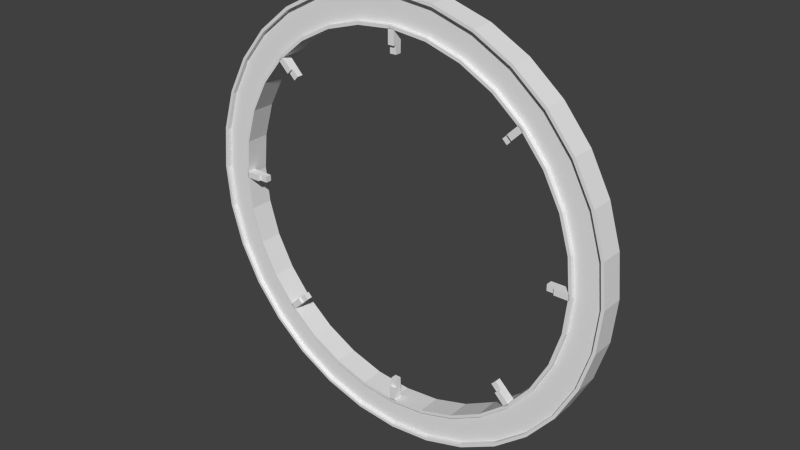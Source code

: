 # Source: Portal.blend  (saved by Blender 2.76.0; exported with 4.5.12 LTS)
import bpy
from mathutils import Matrix  # noqa: F401  (used for matrix-valued properties, if any)

bpy.ops.wm.read_factory_settings(use_empty=True)
scene = bpy.context.scene
scene.name = 'Scene'

# ---- collections
col_collection_1 = bpy.data.collections.new('Collection 1'); scene.collection.children.link(col_collection_1)

# ---- world
world_world = bpy.data.worlds.new('World'); scene.world = world_world
world_world.color = (0.05088, 0.05088, 0.05088)
world_world.use_sun_shadow = False
world_world.sun_shadow_jitter_overblur = 0.0
world_world.cycles.sampling_method = 'MANUAL'
world_world.cycles.sample_map_resolution = 256

# ---- meshes
me_circle = bpy.data.meshes.new('Circle')
me_circle.from_pydata([(0.1951, -0.9808, 0.0), (0.3827, -0.9239, 0.0), (0.5556, -0.8315, 0.0), (0.7071, -0.7071, 0.0), (0.8315, -0.5556, 0.0), (0.9239, -0.3827, 0.0), (0.9808, -0.1951, 0.0), (1.0, 9.656e-07, 0.0), (0.9808, 0.1951, 0.0), (0.9239, 0.3827, 0.0), (0.8315, 0.5556, 0.0), (0.7071, 0.7071, 0.0), (0.5556, 0.8315, 0.0), (0.3827, 0.9239, 0.0), (0.1951, 0.9808, 0.0), (0.1656, -0.8325, 0.0), (0.3248, -0.7842, 0.0), (0.4716, -0.7057, 0.0), (0.6002, -0.6002, 0.0), (0.7057, -0.4716, 0.0), (0.7842, -0.3248, 0.0), (0.8325, -0.1656, 0.0), (0.8488, 8.627e-07, 0.0), (0.8325, 0.1656, 0.0), (0.7842, 0.3248, 0.0), (0.7057, 0.4716, 0.0), (0.6002, 0.6002, 0.0), (0.4716, 0.7057, 0.0), (0.3248, 0.7842, 0.0), (0.1656, 0.8325, 0.0), (0.1951, -0.9808, 0.1078), (0.3827, -0.9239, 0.1078), (0.5556, -0.8315, 0.1078), (0.7071, -0.7071, 0.1078), (0.8315, -0.5556, 0.1078), (0.9239, -0.3827, 0.1078), (0.9808, -0.1951, 0.1078), (1.0, 9.656e-07, 0.1078), (0.9808, 0.1951, 0.1078), (0.9239, 0.3827, 0.1078), (0.8315, 0.5556, 0.1078), (0.7071, 0.7071, 0.1078), (0.5556, 0.8315, 0.1078), (0.3827, 0.9239, 0.1078), (0.1951, 0.9808, 0.1078), (0.1656, -0.8325, 0.1078), (0.3248, -0.7842, 0.1078), (0.4716, -0.7057, 0.1078), (0.6002, -0.6002, 0.1078), (0.7057, -0.4716, 0.1078), (0.7842, -0.3248, 0.1078), (0.8325, -0.1656, 0.1078), (0.8488, 8.627e-07, 0.1078), (0.8325, 0.1656, 0.1078), (0.7842, 0.3248, 0.1078), (0.7057, 0.4716, 0.1078), (0.6002, 0.6002, 0.1078), (0.4716, 0.7057, 0.1078), (0.3248, 0.7842, 0.1078), (0.1656, 0.8325, 0.1078), (0.6099, 0.6099, 0.1078), (0.4792, 0.7172, 0.1078), (0.3301, 0.7969, 0.1078), (0.1683, -0.846, 0.1078), (0.1683, 0.846, 0.1078), (0.3301, -0.7969, 0.1078), (0.4792, -0.7172, 0.1078), (0.6099, -0.6099, 0.1078), (0.7172, -0.4792, 0.1078), (0.7969, -0.3301, 0.1078), (0.846, -0.1683, 0.1078), (0.8626, 8.721e-07, 0.1078), (0.846, 0.1683, 0.1078), (0.7969, 0.3301, 0.1078), (0.7172, 0.4792, 0.1078), (0.5478, 0.8199, 0.1078), (0.3773, 0.911, 0.1078), (0.1924, -0.9671, 0.1078), (0.1924, 0.9671, 0.1078), (0.3773, -0.911, 0.1078), (0.5478, -0.8199, 0.1078), (0.6972, -0.6972, 0.1078), (0.8199, -0.5478, 0.1078), (0.911, -0.3773, 0.1078), (0.9671, -0.1924, 0.1078), (0.986, 9.561e-07, 0.1078), (0.9671, 0.1924, 0.1078), (0.911, 0.3773, 0.1078), (0.8199, 0.5478, 0.1078), (0.6972, 0.6972, 0.1078), (0.6099, 0.6099, 0.08757), (0.4792, 0.7172, 0.08757), (0.3301, 0.7969, 0.08757), (0.1683, -0.846, 0.08757), (0.1683, 0.846, 0.08757), (0.3301, -0.7969, 0.08757), (0.4792, -0.7172, 0.08757), (0.6099, -0.6099, 0.08757), (0.7172, -0.4792, 0.08757), (0.7969, -0.3301, 0.08757), (0.846, -0.1683, 0.08757), (0.8626, 8.721e-07, 0.08757), (0.846, 0.1683, 0.08757), (0.7969, 0.3301, 0.08757), (0.7172, 0.4792, 0.08757), (0.5478, 0.8199, 0.08757), (0.3773, 0.911, 0.08757), (0.1924, -0.9671, 0.08757), (0.1924, 0.9671, 0.08757), (0.3773, -0.911, 0.08757), (0.5478, -0.8199, 0.08757), (0.6972, -0.6972, 0.08757), (0.8199, -0.5478, 0.08757), (0.911, -0.3773, 0.08757), (0.9671, -0.1924, 0.08757), (0.986, 9.561e-07, 0.08757), (0.9671, 0.1924, 0.08757), (0.911, 0.3773, 0.08757), (0.8199, 0.5478, 0.08757), (0.6972, 0.6972, 0.08757), (0.01437, 0.7846, 0.1078), (0.01437, 0.8526, 0.1078), (0.0, 1.0, 0.0), (0.0, -1.0, 0.0), (-0.1951, -0.9808, 0.0), (-0.3827, -0.9239, 0.0), (-0.5556, -0.8315, 0.0), (-0.7071, -0.7071, 0.0), (-0.8315, -0.5556, 0.0), (-0.9239, -0.3827, 0.0), (-0.9808, -0.1951, 0.0), (-1.0, 9.656e-07, 0.0), (-0.9808, 0.1951, 0.0), (-0.9239, 0.3827, 0.0), (-0.8315, 0.5556, 0.0), (-0.7071, 0.7071, 0.0), (-0.5556, 0.8315, 0.0), (-0.3827, 0.9239, 0.0), (-0.1951, 0.9808, 0.0), (0.0, 0.8488, 0.0), (0.0, -0.8488, 0.0), (-0.1656, -0.8325, 0.0), (-0.3248, -0.7842, 0.0), (-0.4716, -0.7057, 0.0), (-0.6002, -0.6002, 0.0), (-0.7057, -0.4716, 0.0), (-0.7842, -0.3248, 0.0), (-0.8325, -0.1656, 0.0), (-0.8488, 8.627e-07, 0.0), (-0.8325, 0.1656, 0.0), (-0.7842, 0.3248, 0.0), (-0.7057, 0.4716, 0.0), (-0.6002, 0.6002, 0.0), (-0.4716, 0.7057, 0.0), (-0.3248, 0.7842, 0.0), (-0.1656, 0.8325, 0.0), (0.0, 1.0, 0.1078), (0.0, -1.0, 0.1078), (-0.1951, -0.9808, 0.1078), (-0.3827, -0.9239, 0.1078), (-0.5556, -0.8315, 0.1078), (-0.7071, -0.7071, 0.1078), (-0.8315, -0.5556, 0.1078), (-0.9239, -0.3827, 0.1078), (-0.9808, -0.1951, 0.1078), (-1.0, 9.656e-07, 0.1078), (-0.9808, 0.1951, 0.1078), (-0.9239, 0.3827, 0.1078), (-0.8315, 0.5556, 0.1078), (-0.7071, 0.7071, 0.1078), (-0.5556, 0.8315, 0.1078), (-0.3827, 0.9239, 0.1078), (-0.1951, 0.9808, 0.1078), (0.0, 0.8488, 0.1078), (0.0, -0.8488, 0.1078), (-0.1656, -0.8325, 0.1078), (-0.3248, -0.7842, 0.1078), (-0.4716, -0.7057, 0.1078), (-0.6002, -0.6002, 0.1078), (-0.7057, -0.4716, 0.1078), (-0.7842, -0.3248, 0.1078), (-0.8325, -0.1656, 0.1078), (-0.8488, 8.627e-07, 0.1078), (-0.8325, 0.1656, 0.1078), (-0.7842, 0.3248, 0.1078), (-0.7057, 0.4716, 0.1078), (-0.6002, 0.6002, 0.1078), (-0.4716, 0.7057, 0.1078), (-0.3248, 0.7842, 0.1078), (-0.1656, 0.8325, 0.1078), (-0.6099, 0.6099, 0.1078), (-0.4792, 0.7172, 0.1078), (0.0, -0.8626, 0.1078), (-0.3301, 0.7969, 0.1078), (-0.1683, -0.846, 0.1078), (-0.1683, 0.846, 0.1078), (-0.3301, -0.7969, 0.1078), (0.0, 0.8626, 0.1078), (-0.4792, -0.7172, 0.1078), (-0.6099, -0.6099, 0.1078), (-0.7172, -0.4792, 0.1078), (-0.7969, -0.3301, 0.1078), (-0.846, -0.1683, 0.1078), (-0.8626, 8.721e-07, 0.1078), (-0.846, 0.1683, 0.1078), (-0.7969, 0.3301, 0.1078), (-0.7172, 0.4792, 0.1078), (-0.5478, 0.8199, 0.1078), (0.0, -0.986, 0.1078), (-0.3773, 0.911, 0.1078), (-0.1924, -0.9671, 0.1078), (-0.1924, 0.9671, 0.1078), (-0.3773, -0.911, 0.1078), (0.0, 0.986, 0.1078), (-0.5478, -0.8199, 0.1078), (-0.6972, -0.6972, 0.1078), (-0.8199, -0.5478, 0.1078), (-0.911, -0.3773, 0.1078), (-0.9671, -0.1924, 0.1078), (-0.986, 9.561e-07, 0.1078), (-0.9671, 0.1924, 0.1078), (-0.911, 0.3773, 0.1078), (-0.8199, 0.5478, 0.1078), (-0.6972, 0.6972, 0.1078), (-0.6099, 0.6099, 0.08757), (-0.4792, 0.7172, 0.08757), (0.0, -0.8626, 0.08757), (-0.3301, 0.7969, 0.08757), (-0.1683, -0.846, 0.08757), (-0.1683, 0.846, 0.08757), (-0.3301, -0.7969, 0.08757), (0.0, 0.8626, 0.08757), (-0.4792, -0.7172, 0.08757), (-0.6099, -0.6099, 0.08757), (-0.7172, -0.4792, 0.08757), (-0.7969, -0.3301, 0.08757), (-0.846, -0.1683, 0.08757), (-0.8626, 8.721e-07, 0.08757), (-0.846, 0.1683, 0.08757), (-0.7969, 0.3301, 0.08757), (-0.7172, 0.4792, 0.08757), (-0.5478, 0.8199, 0.08757), (0.0, -0.986, 0.08757), (-0.3773, 0.911, 0.08757), (-0.1924, -0.9671, 0.08757), (-0.1924, 0.9671, 0.08757), (-0.3773, -0.911, 0.08757), (0.0, 0.986, 0.08757), (-0.5478, -0.8199, 0.08757), (-0.6972, -0.6972, 0.08757), (-0.8199, -0.5478, 0.08757), (-0.911, -0.3773, 0.08757), (-0.9671, -0.1924, 0.08757), (-0.986, 9.561e-07, 0.08757), (-0.9671, 0.1924, 0.08757), (-0.911, 0.3773, 0.08757), (-0.8199, 0.5478, 0.08757), (-0.6972, 0.6972, 0.08757), (-0.01437, 0.7846, 0.1078), (-0.01437, 0.8526, 0.1078), (0.0, 0.7846, 0.1078), (0.0, 0.8526, 0.1078), (0.01437, 0.7846, 0.09605), (-0.01437, 0.7846, 0.09605), (0.0, 0.7846, 0.09605), (0.01437, 0.7468, 0.09605), (-0.01437, 0.7468, 0.09605), (0.0, 0.7468, 0.09605), (0.01437, 0.7468, 0.06747), (-0.01437, 0.7468, 0.06747), (0.0, 0.7468, 0.06747), (0.01437, 0.7846, 0.06659), (-0.01437, 0.7846, 0.06659), (0.01437, 0.8526, 0.06535), (-0.01437, 0.8526, 0.06535), (0.01437, 0.8526, 0.09546), (-0.01437, 0.8526, 0.09546), (-0.5447, 0.565, 0.1078), (-0.5927, 0.613, 0.1078), (-0.565, 0.5447, 0.1078), (-0.613, 0.5927, 0.1078), (-0.5548, 0.5548, 0.1078), (-0.6029, 0.6029, 0.1078), (-0.5447, 0.565, 0.09605), (-0.565, 0.5447, 0.09605), (-0.5548, 0.5548, 0.09605), (-0.5179, 0.5383, 0.09605), (-0.5383, 0.5179, 0.09605), (-0.5281, 0.5281, 0.09605), (-0.5179, 0.5383, 0.06747), (-0.5383, 0.5179, 0.06747), (-0.5281, 0.5281, 0.06747), (-0.5447, 0.565, 0.06659), (-0.565, 0.5447, 0.06659), (-0.5927, 0.613, 0.06535), (-0.613, 0.5927, 0.06535), (-0.5927, 0.613, 0.09546), (-0.613, 0.5927, 0.09546), (-0.7846, 0.01437, 0.1078), (-0.8526, 0.01437, 0.1078), (-0.7846, -0.01438, 0.1078), (-0.8526, -0.01438, 0.1078), (-0.7846, -1.788e-07, 0.1078), (-0.8526, -1.788e-07, 0.1078), (-0.7846, 0.01437, 0.09605), (-0.7846, -0.01438, 0.09605), (-0.7846, -1.788e-07, 0.09605), (-0.7468, 0.01437, 0.09605), (-0.7468, -0.01438, 0.09605), (-0.7468, -1.788e-07, 0.09605), (-0.7468, 0.01437, 0.06747), (-0.7468, -0.01438, 0.06747), (-0.7468, -1.788e-07, 0.06747), (-0.7846, 0.01437, 0.06659), (-0.7846, -0.01438, 0.06659), (-0.8526, 0.01437, 0.06535), (-0.8526, -0.01438, 0.06535), (-0.8526, 0.01437, 0.09546), (-0.8526, -0.01438, 0.09546), (-0.565, -0.5447, 0.1078), (-0.613, -0.5927, 0.1078), (-0.5447, -0.565, 0.1078), (-0.5927, -0.613, 0.1078), (-0.5548, -0.5548, 0.1078), (-0.6029, -0.6029, 0.1078), (-0.565, -0.5447, 0.09605), (-0.5447, -0.565, 0.09605), (-0.5548, -0.5548, 0.09605), (-0.5383, -0.5179, 0.09605), (-0.5179, -0.5383, 0.09605), (-0.5281, -0.5281, 0.09605), (-0.5383, -0.5179, 0.06747), (-0.5179, -0.5383, 0.06747), (-0.5281, -0.5281, 0.06747), (-0.565, -0.5447, 0.06659), (-0.5447, -0.565, 0.06659), (-0.613, -0.5927, 0.06535), (-0.5927, -0.613, 0.06535), (-0.613, -0.5927, 0.09546), (-0.5927, -0.613, 0.09546), (-0.01437, -0.7846, 0.1078), (-0.01437, -0.8526, 0.1078), (0.01438, -0.7846, 0.1078), (0.01438, -0.8526, 0.1078), (2.98e-07, -0.7846, 0.1078), (2.98e-07, -0.8526, 0.1078), (-0.01437, -0.7846, 0.09605), (0.01438, -0.7846, 0.09605), (2.98e-07, -0.7846, 0.09605), (-0.01437, -0.7468, 0.09605), (0.01438, -0.7468, 0.09605), (2.98e-07, -0.7468, 0.09605), (-0.01437, -0.7468, 0.06747), (0.01438, -0.7468, 0.06747), (2.98e-07, -0.7468, 0.06747), (-0.01437, -0.7846, 0.06659), (0.01438, -0.7846, 0.06659), (-0.01437, -0.8526, 0.06535), (0.01438, -0.8526, 0.06535), (-0.01437, -0.8526, 0.09546), (0.01438, -0.8526, 0.09546), (0.5447, -0.565, 0.1078), (0.5927, -0.613, 0.1078), (0.565, -0.5447, 0.1078), (0.613, -0.5927, 0.1078), (0.5548, -0.5548, 0.1078), (0.6029, -0.6029, 0.1078), (0.5447, -0.565, 0.09605), (0.565, -0.5447, 0.09605), (0.5548, -0.5548, 0.09605), (0.5179, -0.5382, 0.09605), (0.5383, -0.5179, 0.09605), (0.5281, -0.5281, 0.09605), (0.5179, -0.5382, 0.06747), (0.5383, -0.5179, 0.06747), (0.5281, -0.5281, 0.06747), (0.5447, -0.565, 0.06659), (0.565, -0.5447, 0.06659), (0.5927, -0.613, 0.06535), (0.613, -0.5927, 0.06535), (0.5927, -0.613, 0.09546), (0.613, -0.5927, 0.09546), (0.7846, -0.01437, 0.1078), (0.8526, -0.01437, 0.1078), (0.7846, 0.01438, 0.1078), (0.8526, 0.01438, 0.1078), (0.7846, 5.364e-07, 0.1078), (0.8526, 4.172e-07, 0.1078), (0.7846, -0.01437, 0.09605), (0.7846, 0.01438, 0.09605), (0.7846, 5.364e-07, 0.09605), (0.7468, -0.01437, 0.09605), (0.7468, 0.01438, 0.09605), (0.7468, 5.364e-07, 0.09605), (0.7468, -0.01437, 0.06747), (0.7468, 0.01438, 0.06747), (0.7468, 5.364e-07, 0.06747), (0.7846, -0.01437, 0.06659), (0.7846, 0.01438, 0.06659), (0.8526, -0.01437, 0.06535), (0.8526, 0.01438, 0.06535), (0.8526, -0.01437, 0.09546), (0.8526, 0.01438, 0.09546), (0.565, 0.5447, 0.1078), (0.613, 0.5927, 0.1078), (0.5447, 0.565, 0.1078), (0.5927, 0.613, 0.1078), (0.5548, 0.5548, 0.1078), (0.6029, 0.6029, 0.1078), (0.565, 0.5447, 0.09605), (0.5447, 0.565, 0.09605), (0.5548, 0.5548, 0.09605), (0.5382, 0.5179, 0.09605), (0.5179, 0.5383, 0.09605), (0.5281, 0.5281, 0.09605), (0.5382, 0.5179, 0.06747), (0.5179, 0.5383, 0.06747), (0.5281, 0.5281, 0.06747), (0.565, 0.5447, 0.06659), (0.5447, 0.565, 0.06659), (0.613, 0.5927, 0.06535), (0.5927, 0.613, 0.06535), (0.613, 0.5927, 0.09546), (0.5927, 0.613, 0.09546)], [], [(12, 11, 26, 27), (13, 12, 27, 28), (0, 123, 140, 15), (14, 13, 28, 29), (1, 0, 15, 16), (122, 14, 29, 139), (2, 1, 16, 17), (3, 2, 17, 18), (4, 3, 18, 19), (5, 4, 19, 20), (6, 5, 20, 21), (7, 6, 21, 22), (8, 7, 22, 23), (9, 8, 23, 24), (10, 9, 24, 25), (11, 10, 25, 26), (61, 57, 56, 60), (62, 58, 57, 61), (63, 45, 174, 192), (64, 59, 58, 62), (65, 46, 45, 63), (197, 173, 59, 64), (66, 47, 46, 65), (67, 48, 47, 66), (68, 49, 48, 67), (69, 50, 49, 68), (70, 51, 50, 69), (71, 52, 51, 70), (72, 53, 52, 71), (73, 54, 53, 72), (74, 55, 54, 73), (60, 56, 55, 74), (1, 31, 30, 0), (2, 32, 31, 1), (3, 33, 32, 2), (4, 34, 33, 3), (5, 35, 34, 4), (140, 174, 45, 15), (6, 36, 35, 5), (15, 45, 46, 16), (7, 37, 36, 6), (16, 46, 47, 17), (8, 38, 37, 7), (17, 47, 48, 18), (9, 39, 38, 8), (18, 48, 49, 19), (10, 40, 39, 9), (19, 49, 50, 20), (11, 41, 40, 10), (20, 50, 51, 21), (12, 42, 41, 11), (21, 51, 52, 22), (13, 43, 42, 12), (22, 52, 53, 23), (14, 44, 43, 13), (23, 53, 54, 24), (122, 156, 44, 14), (24, 54, 55, 25), (25, 55, 56, 26), (26, 56, 57, 27), (27, 57, 58, 28), (28, 58, 59, 29), (29, 59, 173, 139), (0, 30, 157, 123), (82, 83, 113, 112), (74, 73, 103, 104), (61, 60, 90, 91), (81, 82, 112, 111), (60, 74, 104, 90), (62, 61, 91, 92), (80, 81, 111, 110), (63, 192, 226, 93), (79, 80, 110, 109), (64, 62, 92, 94), (78, 213, 247, 108), (65, 63, 93, 95), (77, 79, 109, 107), (197, 64, 94, 231), (76, 78, 108, 106), (66, 65, 95, 96), (208, 77, 107, 242), (67, 66, 96, 97), (75, 76, 106, 105), (42, 75, 89, 41), (43, 76, 75, 42), (30, 77, 208, 157), (44, 78, 76, 43), (31, 79, 77, 30), (156, 213, 78, 44), (32, 80, 79, 31), (33, 81, 80, 32), (34, 82, 81, 33), (35, 83, 82, 34), (36, 84, 83, 35), (37, 85, 84, 36), (38, 86, 85, 37), (39, 87, 86, 38), (40, 88, 87, 39), (41, 89, 88, 40), (119, 90, 104, 118), (118, 104, 103, 117), (117, 103, 102, 116), (116, 102, 101, 115), (115, 101, 100, 114), (114, 100, 99, 113), (113, 99, 98, 112), (112, 98, 97, 111), (111, 97, 96, 110), (110, 96, 95, 109), (247, 231, 94, 108), (109, 95, 93, 107), (108, 94, 92, 106), (107, 93, 226, 242), (106, 92, 91, 105), (105, 91, 90, 119), (73, 72, 102, 103), (83, 84, 114, 113), (72, 71, 101, 102), (84, 85, 115, 114), (71, 70, 100, 101), (85, 86, 116, 115), (70, 69, 99, 100), (86, 87, 117, 116), (69, 68, 98, 99), (87, 88, 118, 117), (89, 75, 105, 119), (68, 67, 97, 98), (88, 89, 119, 118), (120, 121, 261, 260), (136, 153, 152, 135), (137, 154, 153, 136), (124, 141, 140, 123), (138, 155, 154, 137), (125, 142, 141, 124), (122, 139, 155, 138), (126, 143, 142, 125), (127, 144, 143, 126), (128, 145, 144, 127), (129, 146, 145, 128), (130, 147, 146, 129), (131, 148, 147, 130), (132, 149, 148, 131), (133, 150, 149, 132), (134, 151, 150, 133), (135, 152, 151, 134), (191, 190, 186, 187), (193, 191, 187, 188), (194, 192, 174, 175), (195, 193, 188, 189), (196, 194, 175, 176), (197, 195, 189, 173), (198, 196, 176, 177), (199, 198, 177, 178), (200, 199, 178, 179), (201, 200, 179, 180), (202, 201, 180, 181), (203, 202, 181, 182), (204, 203, 182, 183), (205, 204, 183, 184), (206, 205, 184, 185), (190, 206, 185, 186), (125, 124, 158, 159), (126, 125, 159, 160), (127, 126, 160, 161), (128, 127, 161, 162), (129, 128, 162, 163), (140, 141, 175, 174), (130, 129, 163, 164), (141, 142, 176, 175), (131, 130, 164, 165), (142, 143, 177, 176), (132, 131, 165, 166), (143, 144, 178, 177), (133, 132, 166, 167), (144, 145, 179, 178), (134, 133, 167, 168), (145, 146, 180, 179), (135, 134, 168, 169), (146, 147, 181, 180), (136, 135, 169, 170), (147, 148, 182, 181), (137, 136, 170, 171), (148, 149, 183, 182), (138, 137, 171, 172), (149, 150, 184, 183), (122, 138, 172, 156), (150, 151, 185, 184), (151, 152, 186, 185), (152, 153, 187, 186), (153, 154, 188, 187), (154, 155, 189, 188), (155, 139, 173, 189), (124, 123, 157, 158), (216, 250, 251, 217), (206, 240, 239, 205), (191, 225, 224, 190), (215, 249, 250, 216), (190, 224, 240, 206), (193, 227, 225, 191), (214, 248, 249, 215), (194, 228, 226, 192), (212, 246, 248, 214), (195, 229, 227, 193), (211, 245, 247, 213), (196, 230, 228, 194), (210, 244, 246, 212), (197, 231, 229, 195), (209, 243, 245, 211), (198, 232, 230, 196), (208, 242, 244, 210), (199, 233, 232, 198), (207, 241, 243, 209), (170, 169, 223, 207), (171, 170, 207, 209), (158, 157, 208, 210), (172, 171, 209, 211), (159, 158, 210, 212), (156, 172, 211, 213), (160, 159, 212, 214), (161, 160, 214, 215), (162, 161, 215, 216), (163, 162, 216, 217), (164, 163, 217, 218), (165, 164, 218, 219), (166, 165, 219, 220), (167, 166, 220, 221), (168, 167, 221, 222), (169, 168, 222, 223), (257, 256, 240, 224), (256, 255, 239, 240), (255, 254, 238, 239), (254, 253, 237, 238), (253, 252, 236, 237), (252, 251, 235, 236), (251, 250, 234, 235), (250, 249, 233, 234), (249, 248, 232, 233), (248, 246, 230, 232), (247, 245, 229, 231), (246, 244, 228, 230), (245, 243, 227, 229), (244, 242, 226, 228), (243, 241, 225, 227), (241, 257, 224, 225), (205, 239, 238, 204), (217, 251, 252, 218), (204, 238, 237, 203), (218, 252, 253, 219), (203, 237, 236, 202), (219, 253, 254, 220), (202, 236, 235, 201), (220, 254, 255, 221), (201, 235, 234, 200), (221, 255, 256, 222), (223, 257, 241, 207), (200, 234, 233, 199), (222, 256, 257, 223), (258, 260, 261, 259), (260, 258, 263, 264), (120, 260, 264, 262), (264, 263, 266, 267), (262, 264, 267, 265), (267, 266, 269, 270), (265, 267, 270, 268), (121, 120, 262, 275), (259, 276, 263, 258), (271, 273, 275, 262), (272, 263, 276, 274), (262, 265, 268, 271), (263, 272, 269, 266), (277, 278, 282, 281), (279, 281, 282, 280), (281, 279, 284, 285), (277, 281, 285, 283), (285, 284, 287, 288), (283, 285, 288, 286), (288, 287, 290, 291), (286, 288, 291, 289), (278, 277, 283, 296), (280, 297, 284, 279), (292, 294, 296, 283), (293, 284, 297, 295), (283, 286, 289, 292), (284, 293, 290, 287), (298, 299, 303, 302), (300, 302, 303, 301), (302, 300, 305, 306), (298, 302, 306, 304), (306, 305, 308, 309), (304, 306, 309, 307), (309, 308, 311, 312), (307, 309, 312, 310), (299, 298, 304, 317), (301, 318, 305, 300), (313, 315, 317, 304), (314, 305, 318, 316), (304, 307, 310, 313), (305, 314, 311, 308), (319, 320, 324, 323), (321, 323, 324, 322), (323, 321, 326, 327), (319, 323, 327, 325), (327, 326, 329, 330), (325, 327, 330, 328), (330, 329, 332, 333), (328, 330, 333, 331), (320, 319, 325, 338), (322, 339, 326, 321), (334, 336, 338, 325), (335, 326, 339, 337), (325, 328, 331, 334), (326, 335, 332, 329), (340, 341, 345, 344), (342, 344, 345, 343), (344, 342, 347, 348), (340, 344, 348, 346), (348, 347, 350, 351), (346, 348, 351, 349), (351, 350, 353, 354), (349, 351, 354, 352), (341, 340, 346, 359), (343, 360, 347, 342), (355, 357, 359, 346), (356, 347, 360, 358), (346, 349, 352, 355), (347, 356, 353, 350), (361, 362, 366, 365), (363, 365, 366, 364), (365, 363, 368, 369), (361, 365, 369, 367), (369, 368, 371, 372), (367, 369, 372, 370), (372, 371, 374, 375), (370, 372, 375, 373), (362, 361, 367, 380), (364, 381, 368, 363), (376, 378, 380, 367), (377, 368, 381, 379), (367, 370, 373, 376), (368, 377, 374, 371), (382, 383, 387, 386), (384, 386, 387, 385), (386, 384, 389, 390), (382, 386, 390, 388), (390, 389, 392, 393), (388, 390, 393, 391), (393, 392, 395, 396), (391, 393, 396, 394), (383, 382, 388, 401), (385, 402, 389, 384), (397, 399, 401, 388), (398, 389, 402, 400), (388, 391, 394, 397), (389, 398, 395, 392), (403, 404, 408, 407), (405, 407, 408, 406), (407, 405, 410, 411), (403, 407, 411, 409), (411, 410, 413, 414), (409, 411, 414, 412), (414, 413, 416, 417), (412, 414, 417, 415), (404, 403, 409, 422), (406, 423, 410, 405), (418, 420, 422, 409), (419, 410, 423, 421), (409, 412, 415, 418), (410, 419, 416, 413)])
_uv = me_circle.uv_layers.new(name='UVMap')
_uv.uv.foreach_set('vector', [0.6428, 0.8374, 0.7126, 0.7959, 0.7578, 0.8574, 0.6759, 0.9077, 0.5648, 0.8648, 0.6428, 0.8374, 0.6759, 0.9077, 0.5841, 0.9423, 0.6355, 0.1016, 0.5668, 0.07832, 0.5818, 0.01629, 0.6619, 0.03978, 0.4811, 0.8761, 0.5648, 0.8648, 0.5841, 0.9423, 0.4843, 0.9593, 0.7001, 0.1367, 0.6355, 0.1016, 0.6619, 0.03978, 0.7384, 0.07915, 0.3953, 0.8683, 0.4811, 0.8761, 0.4843, 0.9593, 0.3774, 0.9562, 0.7579, 0.1838, 0.7001, 0.1367, 0.7384, 0.07915, 0.8072, 0.1335, 0.8066, 0.2413, 0.7579, 0.1838, 0.8072, 0.1335, 0.8651, 0.2007, 0.844, 0.3074, 0.8066, 0.2413, 0.8651, 0.2007, 0.9097, 0.2783, 0.8686, 0.3799, 0.844, 0.3074, 0.9097, 0.2783, 0.9391, 0.3637, 0.8788, 0.4561, 0.8686, 0.3799, 0.9391, 0.3637, 0.9516, 0.4537, 0.874, 0.5333, 0.8788, 0.4561, 0.9516, 0.4537, 0.9464, 0.5451, 0.8542, 0.6086, 0.874, 0.5333, 0.9464, 0.5451, 0.9235, 0.6344, 0.82, 0.6792, 0.8542, 0.6086, 0.9235, 0.6344, 0.8835, 0.7182, 0.7723, 0.7425, 0.82, 0.6792, 0.8835, 0.7182, 0.8277, 0.7935, 0.7126, 0.7959, 0.7723, 0.7425, 0.8277, 0.7935, 0.7578, 0.8574, 0.5982, 0.738, 0.5962, 0.7335, 0.6475, 0.7045, 0.6503, 0.7085, 0.5407, 0.7568, 0.5396, 0.752, 0.5962, 0.7335, 0.5982, 0.738, 0.5958, 0.1906, 0.5939, 0.1947, 0.5433, 0.1768, 0.5443, 0.1726, 0.4799, 0.7636, 0.4798, 0.7586, 0.5396, 0.752, 0.5407, 0.7568, 0.6439, 0.2181, 0.6413, 0.2218, 0.5939, 0.1947, 0.5958, 0.1906, 0.4182, 0.7572, 0.4192, 0.7521, 0.4798, 0.7586, 0.4799, 0.7636, 0.6867, 0.2546, 0.6835, 0.2578, 0.6413, 0.2218, 0.6439, 0.2181, 0.7227, 0.2989, 0.7189, 0.3016, 0.6835, 0.2578, 0.6867, 0.2546, 0.7508, 0.3485, 0.7465, 0.3505, 0.7189, 0.3016, 0.7227, 0.2989, 0.7689, 0.4024, 0.7644, 0.4035, 0.7465, 0.3505, 0.7508, 0.3485, 0.7762, 0.4588, 0.7715, 0.459, 0.7644, 0.4035, 0.7689, 0.4024, 0.7723, 0.5159, 0.7676, 0.5151, 0.7715, 0.459, 0.7762, 0.4588, 0.7571, 0.5714, 0.7526, 0.5697, 0.7676, 0.5151, 0.7723, 0.5159, 0.7311, 0.6234, 0.727, 0.6208, 0.7526, 0.5697, 0.7571, 0.5714, 0.6951, 0.6697, 0.6916, 0.6664, 0.727, 0.6208, 0.7311, 0.6234, 0.6503, 0.7085, 0.6475, 0.7045, 0.6916, 0.6664, 0.6951, 0.6697, 0.7001, 0.1367, 0.6776, 0.169, 0.6194, 0.137, 0.6355, 0.1016, 0.7579, 0.1838, 0.7294, 0.2117, 0.6776, 0.169, 0.7001, 0.1367, 0.8066, 0.2413, 0.7731, 0.2638, 0.7294, 0.2117, 0.7579, 0.1838, 0.844, 0.3074, 0.8067, 0.3234, 0.7731, 0.2638, 0.8066, 0.2413, 0.8686, 0.3799, 0.8287, 0.3885, 0.8067, 0.3234, 0.844, 0.3074, 0.5355, 0.2099, 0.5433, 0.1768, 0.5939, 0.1947, 0.5802, 0.225, 0.8788, 0.4561, 0.8378, 0.4568, 0.8287, 0.3885, 0.8686, 0.3799, 0.5802, 0.225, 0.5939, 0.1947, 0.6413, 0.2218, 0.6219, 0.249, 0.874, 0.5333, 0.8334, 0.526, 0.8378, 0.4568, 0.8788, 0.4561, 0.6219, 0.249, 0.6413, 0.2218, 0.6835, 0.2578, 0.6589, 0.2816, 0.8542, 0.6086, 0.8155, 0.5935, 0.8334, 0.526, 0.874, 0.5333, 0.6589, 0.2816, 0.6835, 0.2578, 0.7189, 0.3016, 0.6898, 0.3217, 0.82, 0.6792, 0.7846, 0.6567, 0.8155, 0.5935, 0.8542, 0.6086, 0.6898, 0.3217, 0.7189, 0.3016, 0.7465, 0.3505, 0.7153, 0.3644, 0.7723, 0.7425, 0.7416, 0.7132, 0.7846, 0.6567, 0.82, 0.6792, 0.7153, 0.3644, 0.7465, 0.3505, 0.7644, 0.4035, 0.7311, 0.411, 0.7126, 0.7959, 0.6879, 0.7608, 0.7416, 0.7132, 0.7723, 0.7425, 0.7311, 0.411, 0.7644, 0.4035, 0.7715, 0.459, 0.7373, 0.4598, 0.6428, 0.8374, 0.6251, 0.7975, 0.6879, 0.7608, 0.7126, 0.7959, 0.7373, 0.4598, 0.7715, 0.459, 0.7676, 0.5151, 0.7337, 0.5091, 0.5648, 0.8648, 0.5553, 0.8215, 0.6251, 0.7975, 0.6428, 0.8374, 0.7337, 0.5091, 0.7676, 0.5151, 0.7526, 0.5697, 0.7202, 0.5571, 0.4811, 0.8761, 0.4809, 0.8309, 0.5553, 0.8215, 0.5648, 0.8648, 0.7202, 0.5571, 0.7526, 0.5697, 0.727, 0.6208, 0.6975, 0.6019, 0.3953, 0.8683, 0.4043, 0.8246, 0.4809, 0.8309, 0.4811, 0.8761, 0.6975, 0.6019, 0.727, 0.6208, 0.6916, 0.6664, 0.666, 0.6417, 0.666, 0.6417, 0.6916, 0.6664, 0.6475, 0.7045, 0.627, 0.675, 0.627, 0.675, 0.6475, 0.7045, 0.5962, 0.7335, 0.5818, 0.7002, 0.5818, 0.7002, 0.5962, 0.7335, 0.5396, 0.752, 0.532, 0.7161, 0.532, 0.7161, 0.5396, 0.752, 0.4798, 0.7586, 0.4795, 0.7217, 0.4795, 0.7217, 0.4798, 0.7586, 0.4192, 0.7521, 0.4264, 0.7171, 0.6355, 0.1016, 0.6194, 0.137, 0.5576, 0.1168, 0.5668, 0.07832, 0.8023, 0.3254, 0.8239, 0.3896, 0.817, 0.3912, 0.7958, 0.3283, 0.6951, 0.6697, 0.7311, 0.6234, 0.7371, 0.6272, 0.7003, 0.6746, 0.5982, 0.738, 0.6503, 0.7085, 0.6545, 0.7144, 0.6012, 0.7447, 0.7691, 0.2666, 0.8023, 0.3254, 0.7958, 0.3283, 0.7634, 0.2707, 0.6503, 0.7085, 0.6951, 0.6697, 0.7003, 0.6746, 0.6545, 0.7144, 0.5407, 0.7568, 0.5982, 0.738, 0.6012, 0.7447, 0.5423, 0.7641, 0.7261, 0.2152, 0.7691, 0.2666, 0.7634, 0.2707, 0.7212, 0.2201, 0.5958, 0.1906, 0.5443, 0.1726, 0.5458, 0.1664, 0.5985, 0.1845, 0.6749, 0.1729, 0.7261, 0.2152, 0.7212, 0.2201, 0.6711, 0.1786, 0.4799, 0.7636, 0.5407, 0.7568, 0.5423, 0.7641, 0.4799, 0.7711, 0.4807, 0.8255, 0.4054, 0.8191, 0.4071, 0.8111, 0.4806, 0.8177, 0.6439, 0.2181, 0.5958, 0.1906, 0.5985, 0.1845, 0.6478, 0.2126, 0.6176, 0.1413, 0.6749, 0.1729, 0.6711, 0.1786, 0.6149, 0.1475, 0.4182, 0.7572, 0.4799, 0.7636, 0.4799, 0.7711, 0.4166, 0.7649, 0.5541, 0.8163, 0.4807, 0.8255, 0.4806, 0.8177, 0.5523, 0.8088, 0.6867, 0.2546, 0.6439, 0.2181, 0.6478, 0.2126, 0.6916, 0.2498, 0.5565, 0.1212, 0.6176, 0.1413, 0.6149, 0.1475, 0.555, 0.1275, 0.7227, 0.2989, 0.6867, 0.2546, 0.6916, 0.2498, 0.7284, 0.2949, 0.6229, 0.7928, 0.5541, 0.8163, 0.5523, 0.8088, 0.6198, 0.7859, 0.6251, 0.7975, 0.6229, 0.7928, 0.6849, 0.7567, 0.6879, 0.7608, 0.5553, 0.8215, 0.5541, 0.8163, 0.6229, 0.7928, 0.6251, 0.7975, 0.6194, 0.137, 0.6176, 0.1413, 0.5565, 0.1212, 0.5576, 0.1168, 0.4809, 0.8309, 0.4807, 0.8255, 0.5541, 0.8163, 0.5553, 0.8215, 0.6776, 0.169, 0.6749, 0.1729, 0.6176, 0.1413, 0.6194, 0.137, 0.4043, 0.8246, 0.4054, 0.8191, 0.4807, 0.8255, 0.4809, 0.8309, 0.7294, 0.2117, 0.7261, 0.2152, 0.6749, 0.1729, 0.6776, 0.169, 0.7731, 0.2638, 0.7691, 0.2666, 0.7261, 0.2152, 0.7294, 0.2117, 0.8067, 0.3234, 0.8023, 0.3254, 0.7691, 0.2666, 0.7731, 0.2638, 0.8287, 0.3885, 0.8239, 0.3896, 0.8023, 0.3254, 0.8067, 0.3234, 0.8378, 0.4568, 0.8329, 0.457, 0.8239, 0.3896, 0.8287, 0.3885, 0.8334, 0.526, 0.8285, 0.5252, 0.8329, 0.457, 0.8378, 0.4568, 0.8155, 0.5935, 0.8108, 0.5917, 0.8285, 0.5252, 0.8334, 0.526, 0.7846, 0.6567, 0.7803, 0.654, 0.8108, 0.5917, 0.8155, 0.5935, 0.7416, 0.7132, 0.7379, 0.7098, 0.7803, 0.654, 0.7846, 0.6567, 0.6879, 0.7608, 0.6849, 0.7567, 0.7379, 0.7098, 0.7416, 0.7132, 0.6805, 0.7507, 0.6545, 0.7144, 0.7003, 0.6746, 0.7325, 0.7048, 0.7325, 0.7048, 0.7003, 0.6746, 0.7371, 0.6272, 0.7741, 0.6502, 0.7741, 0.6502, 0.7371, 0.6272, 0.7637, 0.5739, 0.8041, 0.5892, 0.8041, 0.5892, 0.7637, 0.5739, 0.7792, 0.517, 0.8214, 0.5241, 0.8214, 0.5241, 0.7792, 0.517, 0.7832, 0.4586, 0.8257, 0.4573, 0.8257, 0.4573, 0.7832, 0.4586, 0.7757, 0.4008, 0.817, 0.3912, 0.817, 0.3912, 0.7757, 0.4008, 0.7571, 0.3456, 0.7958, 0.3283, 0.7958, 0.3283, 0.7571, 0.3456, 0.7284, 0.2949, 0.7634, 0.2707, 0.7634, 0.2707, 0.7284, 0.2949, 0.6916, 0.2498, 0.7212, 0.2201, 0.7212, 0.2201, 0.6916, 0.2498, 0.6478, 0.2126, 0.6711, 0.1786, 0.4071, 0.8111, 0.4166, 0.7649, 0.4799, 0.7711, 0.4806, 0.8177, 0.6711, 0.1786, 0.6478, 0.2126, 0.5985, 0.1845, 0.6149, 0.1475, 0.4806, 0.8177, 0.4799, 0.7711, 0.5423, 0.7641, 0.5523, 0.8088, 0.6149, 0.1475, 0.5985, 0.1845, 0.5458, 0.1664, 0.555, 0.1275, 0.5523, 0.8088, 0.5423, 0.7641, 0.6012, 0.7447, 0.6198, 0.7859, 0.6198, 0.7859, 0.6012, 0.7447, 0.6545, 0.7144, 0.6805, 0.7507, 0.7311, 0.6234, 0.7571, 0.5714, 0.7637, 0.5739, 0.7371, 0.6272, 0.8239, 0.3896, 0.8329, 0.457, 0.8257, 0.4573, 0.817, 0.3912, 0.7571, 0.5714, 0.7723, 0.5159, 0.7792, 0.517, 0.7637, 0.5739, 0.8329, 0.457, 0.8285, 0.5252, 0.8214, 0.5241, 0.8257, 0.4573, 0.7723, 0.5159, 0.7762, 0.4588, 0.7832, 0.4586, 0.7792, 0.517, 0.8285, 0.5252, 0.8108, 0.5917, 0.8041, 0.5892, 0.8214, 0.5241, 0.7762, 0.4588, 0.7689, 0.4024, 0.7757, 0.4008, 0.7832, 0.4586, 0.8108, 0.5917, 0.7803, 0.654, 0.7741, 0.6502, 0.8041, 0.5892, 0.7689, 0.4024, 0.7508, 0.3485, 0.7571, 0.3456, 0.7757, 0.4008, 0.7803, 0.654, 0.7379, 0.7098, 0.7325, 0.7048, 0.7741, 0.6502, 0.6849, 0.7567, 0.6229, 0.7928, 0.6198, 0.7859, 0.6805, 0.7507, 0.7508, 0.3485, 0.7227, 0.2989, 0.7284, 0.2949, 0.7571, 0.3456, 0.7379, 0.7098, 0.6849, 0.7567, 0.6805, 0.7507, 0.7325, 0.7048, 0.98, 0.2828, 0.9999, 0.2814, 0.9999, 0.2865, 0.9795, 0.2862, 0.1793, 0.7416, 0.1204, 0.7936, 0.06421, 0.7139, 0.1312, 0.6749, 0.2405, 0.7981, 0.1919, 0.8622, 0.1204, 0.7936, 0.1793, 0.7416, 0.4948, 0.06783, 0.4995, 0.0001314, 0.5818, 0.01629, 0.5668, 0.07832, 0.3133, 0.8417, 0.2776, 0.9173, 0.1919, 0.8622, 0.2405, 0.7981, 0.4206, 0.07001, 0.4122, 0.0001316, 0.4995, 0.0001314, 0.4948, 0.06783, 0.3953, 0.8683, 0.3774, 0.9562, 0.2776, 0.9173, 0.3133, 0.8417, 0.3467, 0.08661, 0.3241, 0.0181, 0.4122, 0.0001316, 0.4206, 0.07001, 0.2763, 0.1179, 0.24, 0.05417, 0.3241, 0.0181, 0.3467, 0.08661, 0.2127, 0.163, 0.1638, 0.1071, 0.24, 0.05417, 0.2763, 0.1179, 0.1587, 0.2204, 0.09929, 0.1749, 0.1638, 0.1071, 0.2127, 0.163, 0.1168, 0.2877, 0.04919, 0.2547, 0.09929, 0.1749, 0.1587, 0.2204, 0.08884, 0.3624, 0.01567, 0.3432, 0.04919, 0.2547, 0.1168, 0.2877, 0.07597, 0.4415, 0.0001314, 0.437, 0.01567, 0.3432, 0.08884, 0.3624, 0.07881, 0.522, 0.003187, 0.5324, 0.0001314, 0.437, 0.07597, 0.4415, 0.09738, 0.6008, 0.02477, 0.6258, 0.003187, 0.5324, 0.07881, 0.522, 0.1312, 0.6749, 0.06421, 0.7139, 0.02477, 0.6258, 0.09738, 0.6008, 0.2606, 0.6678, 0.2246, 0.6193, 0.2288, 0.6168, 0.2642, 0.6644, 0.3059, 0.7083, 0.2606, 0.6678, 0.2642, 0.6644, 0.3089, 0.7042, 0.4901, 0.1657, 0.5443, 0.1726, 0.5433, 0.1768, 0.4899, 0.1702, 0.3591, 0.7387, 0.3059, 0.7083, 0.3089, 0.7042, 0.3611, 0.7341, 0.4346, 0.1688, 0.4901, 0.1657, 0.4899, 0.1702, 0.4353, 0.1733, 0.4182, 0.7572, 0.3591, 0.7387, 0.3611, 0.7341, 0.4192, 0.7521, 0.38, 0.1824, 0.4346, 0.1688, 0.4353, 0.1733, 0.3815, 0.1868, 0.3284, 0.2066, 0.38, 0.1824, 0.3815, 0.1868, 0.3307, 0.2107, 0.2819, 0.2407, 0.3284, 0.2066, 0.3307, 0.2107, 0.285, 0.2443, 0.2425, 0.2836, 0.2819, 0.2407, 0.285, 0.2443, 0.2463, 0.2864, 0.212, 0.3336, 0.2425, 0.2836, 0.2463, 0.2864, 0.2164, 0.3357, 0.1917, 0.3889, 0.212, 0.3336, 0.2164, 0.3357, 0.1964, 0.3902, 0.1826, 0.4474, 0.1917, 0.3889, 0.1964, 0.3902, 0.1874, 0.4477, 0.185, 0.5069, 0.1826, 0.4474, 0.1874, 0.4477, 0.1899, 0.5062, 0.1992, 0.5649, 0.185, 0.5069, 0.1899, 0.5062, 0.2038, 0.5633, 0.2246, 0.6193, 0.1992, 0.5649, 0.2038, 0.5633, 0.2288, 0.6168, 0.4206, 0.07001, 0.4948, 0.06783, 0.4931, 0.1069, 0.4264, 0.1094, 0.3467, 0.08661, 0.4206, 0.07001, 0.4264, 0.1094, 0.3602, 0.1248, 0.2763, 0.1179, 0.3467, 0.08661, 0.3602, 0.1248, 0.2973, 0.1532, 0.2127, 0.163, 0.2763, 0.1179, 0.2973, 0.1532, 0.2406, 0.1939, 0.1587, 0.2204, 0.2127, 0.163, 0.2406, 0.1939, 0.1924, 0.2454, 0.5355, 0.2099, 0.4886, 0.2036, 0.4899, 0.1702, 0.5433, 0.1768, 0.1168, 0.2877, 0.1587, 0.2204, 0.1924, 0.2454, 0.1551, 0.3058, 0.4886, 0.2036, 0.4405, 0.2065, 0.4353, 0.1733, 0.4899, 0.1702, 0.08884, 0.3624, 0.1168, 0.2877, 0.1551, 0.3058, 0.1301, 0.3727, 0.4405, 0.2065, 0.3932, 0.2188, 0.3815, 0.1868, 0.4353, 0.1733, 0.07597, 0.4415, 0.08884, 0.3624, 0.1301, 0.3727, 0.1186, 0.4435, 0.3932, 0.2188, 0.3486, 0.2402, 0.3307, 0.2107, 0.3815, 0.1868, 0.07881, 0.522, 0.07597, 0.4415, 0.1186, 0.4435, 0.1212, 0.5156, 0.3486, 0.2402, 0.3084, 0.27, 0.285, 0.2443, 0.3307, 0.2107, 0.09738, 0.6008, 0.07881, 0.522, 0.1212, 0.5156, 0.138, 0.5861, 0.3084, 0.27, 0.2745, 0.3074, 0.2463, 0.2864, 0.285, 0.2443, 0.1312, 0.6749, 0.09738, 0.6008, 0.138, 0.5861, 0.1684, 0.6524, 0.2745, 0.3074, 0.2483, 0.3509, 0.2164, 0.3357, 0.2463, 0.2864, 0.1793, 0.7416, 0.1312, 0.6749, 0.1684, 0.6524, 0.2117, 0.7118, 0.2483, 0.3509, 0.2309, 0.3989, 0.1964, 0.3902, 0.2164, 0.3357, 0.2405, 0.7981, 0.1793, 0.7416, 0.2117, 0.7118, 0.2666, 0.7619, 0.2309, 0.3989, 0.2231, 0.4496, 0.1874, 0.4477, 0.1964, 0.3902, 0.3133, 0.8417, 0.2405, 0.7981, 0.2666, 0.7619, 0.3314, 0.8002, 0.2231, 0.4496, 0.2254, 0.501, 0.1899, 0.5062, 0.1874, 0.4477, 0.3953, 0.8683, 0.3133, 0.8417, 0.3314, 0.8002, 0.4043, 0.8246, 0.2254, 0.501, 0.2378, 0.5511, 0.2038, 0.5633, 0.1899, 0.5062, 0.2378, 0.5511, 0.2599, 0.598, 0.2288, 0.6168, 0.2038, 0.5633, 0.2599, 0.598, 0.2911, 0.6397, 0.2642, 0.6644, 0.2288, 0.6168, 0.2911, 0.6397, 0.3302, 0.6743, 0.3089, 0.7042, 0.2642, 0.6644, 0.3302, 0.6743, 0.376, 0.7005, 0.3611, 0.7341, 0.3089, 0.7042, 0.376, 0.7005, 0.4264, 0.7171, 0.4192, 0.7521, 0.3611, 0.7341, 0.4948, 0.06783, 0.5668, 0.07832, 0.5576, 0.1168, 0.4931, 0.1069, 0.2438, 0.1977, 0.2486, 0.2031, 0.2022, 0.2529, 0.1964, 0.2485, 0.1992, 0.5649, 0.1923, 0.5673, 0.1778, 0.5079, 0.185, 0.5069, 0.2606, 0.6678, 0.2551, 0.6727, 0.2183, 0.623, 0.2246, 0.6193, 0.2998, 0.1575, 0.3033, 0.1637, 0.2486, 0.2031, 0.2438, 0.1977, 0.2246, 0.6193, 0.2183, 0.623, 0.1923, 0.5673, 0.1992, 0.5649, 0.3059, 0.7083, 0.3015, 0.7143, 0.2551, 0.6727, 0.2606, 0.6678, 0.3617, 0.1295, 0.364, 0.1361, 0.3033, 0.1637, 0.2998, 0.1575, 0.4901, 0.1657, 0.4904, 0.159, 0.5458, 0.1664, 0.5443, 0.1726, 0.427, 0.1141, 0.4279, 0.121, 0.364, 0.1361, 0.3617, 0.1295, 0.3591, 0.7387, 0.356, 0.7456, 0.3015, 0.7143, 0.3059, 0.7083, 0.3337, 0.7953, 0.3369, 0.7882, 0.4071, 0.8111, 0.4054, 0.8191, 0.4346, 0.1688, 0.4337, 0.162, 0.4904, 0.159, 0.4901, 0.1657, 0.4929, 0.1116, 0.4925, 0.1184, 0.4279, 0.121, 0.427, 0.1141, 0.4182, 0.7572, 0.4166, 0.7649, 0.356, 0.7456, 0.3591, 0.7387, 0.2698, 0.7576, 0.2743, 0.7514, 0.3369, 0.7882, 0.3337, 0.7953, 0.38, 0.1824, 0.3777, 0.1759, 0.4337, 0.162, 0.4346, 0.1688, 0.5565, 0.1212, 0.555, 0.1275, 0.4925, 0.1184, 0.4929, 0.1116, 0.3284, 0.2066, 0.3248, 0.2006, 0.3777, 0.1759, 0.38, 0.1824, 0.2156, 0.7083, 0.2213, 0.7032, 0.2743, 0.7514, 0.2698, 0.7576, 0.2117, 0.7118, 0.1684, 0.6524, 0.1729, 0.6497, 0.2156, 0.7083, 0.2666, 0.7619, 0.2117, 0.7118, 0.2156, 0.7083, 0.2698, 0.7576, 0.4931, 0.1069, 0.5576, 0.1168, 0.5565, 0.1212, 0.4929, 0.1116, 0.3314, 0.8002, 0.2666, 0.7619, 0.2698, 0.7576, 0.3337, 0.7953, 0.4264, 0.1094, 0.4931, 0.1069, 0.4929, 0.1116, 0.427, 0.1141, 0.4043, 0.8246, 0.3314, 0.8002, 0.3337, 0.7953, 0.4054, 0.8191, 0.3602, 0.1248, 0.4264, 0.1094, 0.427, 0.1141, 0.3617, 0.1295, 0.2973, 0.1532, 0.3602, 0.1248, 0.3617, 0.1295, 0.2998, 0.1575, 0.2406, 0.1939, 0.2973, 0.1532, 0.2998, 0.1575, 0.2438, 0.1977, 0.1924, 0.2454, 0.2406, 0.1939, 0.2438, 0.1977, 0.1964, 0.2485, 0.1551, 0.3058, 0.1924, 0.2454, 0.1964, 0.2485, 0.1596, 0.308, 0.1301, 0.3727, 0.1551, 0.3058, 0.1596, 0.308, 0.135, 0.374, 0.1186, 0.4435, 0.1301, 0.3727, 0.135, 0.374, 0.1237, 0.4439, 0.1212, 0.5156, 0.1186, 0.4435, 0.1237, 0.4439, 0.1263, 0.5149, 0.138, 0.5861, 0.1212, 0.5156, 0.1263, 0.5149, 0.1429, 0.5844, 0.1684, 0.6524, 0.138, 0.5861, 0.1429, 0.5844, 0.1729, 0.6497, 0.1794, 0.6459, 0.15, 0.582, 0.1923, 0.5673, 0.2183, 0.623, 0.15, 0.582, 0.1337, 0.5139, 0.1778, 0.5079, 0.1923, 0.5673, 0.1337, 0.5139, 0.1311, 0.4443, 0.1754, 0.447, 0.1778, 0.5079, 0.1311, 0.4443, 0.1421, 0.3759, 0.1848, 0.3871, 0.1754, 0.447, 0.1421, 0.3759, 0.1662, 0.3112, 0.2056, 0.3305, 0.1848, 0.3871, 0.1662, 0.3112, 0.2022, 0.2529, 0.2369, 0.2793, 0.2056, 0.3305, 0.2022, 0.2529, 0.2486, 0.2031, 0.2772, 0.2354, 0.2369, 0.2793, 0.2486, 0.2031, 0.3033, 0.1637, 0.3248, 0.2006, 0.2772, 0.2354, 0.3033, 0.1637, 0.364, 0.1361, 0.3777, 0.1759, 0.3248, 0.2006, 0.364, 0.1361, 0.4279, 0.121, 0.4337, 0.162, 0.3777, 0.1759, 0.4071, 0.8111, 0.3369, 0.7882, 0.356, 0.7456, 0.4166, 0.7649, 0.4279, 0.121, 0.4925, 0.1184, 0.4904, 0.159, 0.4337, 0.162, 0.3369, 0.7882, 0.2743, 0.7514, 0.3015, 0.7143, 0.356, 0.7456, 0.4925, 0.1184, 0.555, 0.1275, 0.5458, 0.1664, 0.4904, 0.159, 0.2743, 0.7514, 0.2213, 0.7032, 0.2551, 0.6727, 0.3015, 0.7143, 0.2213, 0.7032, 0.1794, 0.6459, 0.2183, 0.623, 0.2551, 0.6727, 0.185, 0.5069, 0.1778, 0.5079, 0.1754, 0.447, 0.1826, 0.4474, 0.1964, 0.2485, 0.2022, 0.2529, 0.1662, 0.3112, 0.1596, 0.308, 0.1826, 0.4474, 0.1754, 0.447, 0.1848, 0.3871, 0.1917, 0.3889, 0.1596, 0.308, 0.1662, 0.3112, 0.1421, 0.3759, 0.135, 0.374, 0.1917, 0.3889, 0.1848, 0.3871, 0.2056, 0.3305, 0.212, 0.3336, 0.135, 0.374, 0.1421, 0.3759, 0.1311, 0.4443, 0.1237, 0.4439, 0.212, 0.3336, 0.2056, 0.3305, 0.2369, 0.2793, 0.2425, 0.2836, 0.1237, 0.4439, 0.1311, 0.4443, 0.1337, 0.5139, 0.1263, 0.5149, 0.2425, 0.2836, 0.2369, 0.2793, 0.2772, 0.2354, 0.2819, 0.2407, 0.1263, 0.5149, 0.1337, 0.5139, 0.15, 0.582, 0.1429, 0.5844, 0.1729, 0.6497, 0.1794, 0.6459, 0.2213, 0.7032, 0.2156, 0.7083, 0.2819, 0.2407, 0.2772, 0.2354, 0.3248, 0.2006, 0.3284, 0.2066, 0.1429, 0.5844, 0.15, 0.582, 0.1794, 0.6459, 0.1729, 0.6497, 0.9797, 0.2895, 0.9795, 0.2862, 0.9999, 0.2865, 0.9997, 0.2915, 0.9795, 0.2862, 0.9797, 0.2895, 0.9765, 0.2924, 0.9754, 0.2862, 0.98, 0.2828, 0.9795, 0.2862, 0.9754, 0.2862, 0.9757, 0.2795, 0.9754, 0.2862, 0.9765, 0.2924, 0.9636, 0.2893, 0.9637, 0.2861, 0.9757, 0.2795, 0.9754, 0.2862, 0.9637, 0.2861, 0.9642, 0.2827, 0.9637, 0.2861, 0.9636, 0.2893, 0.9544, 0.2944, 0.9518, 0.286, 0.9642, 0.2827, 0.9637, 0.2861, 0.9518, 0.286, 0.9531, 0.2776, 0.9999, 0.2814, 0.98, 0.2828, 0.9757, 0.2795, 0.9996, 0.2776, 0.9997, 0.2915, 0.9993, 0.2951, 0.9765, 0.2924, 0.9797, 0.2895, 0.9706, 0.2677, 0.9987, 0.2651, 0.9996, 0.2776, 0.9757, 0.2795, 0.9714, 0.3037, 0.9765, 0.2924, 0.9993, 0.2951, 0.998, 0.307, 0.9757, 0.2795, 0.9642, 0.2827, 0.9531, 0.2776, 0.9706, 0.2677, 0.9765, 0.2924, 0.9714, 0.3037, 0.9544, 0.2944, 0.9636, 0.2893, 0.976, 0.1967, 0.9774, 0.2166, 0.9723, 0.2166, 0.9726, 0.1962, 0.9693, 0.1964, 0.9726, 0.1962, 0.9723, 0.2166, 0.9673, 0.2164, 0.9726, 0.1962, 0.9693, 0.1964, 0.9665, 0.1932, 0.9726, 0.1921, 0.976, 0.1967, 0.9726, 0.1962, 0.9726, 0.1921, 0.9793, 0.1924, 0.9726, 0.1921, 0.9665, 0.1932, 0.9695, 0.1803, 0.9727, 0.1804, 0.9793, 0.1924, 0.9726, 0.1921, 0.9727, 0.1804, 0.9761, 0.1809, 0.9727, 0.1804, 0.9695, 0.1803, 0.9644, 0.1711, 0.9729, 0.1685, 0.9761, 0.1809, 0.9727, 0.1804, 0.9729, 0.1685, 0.9812, 0.1698, 0.9774, 0.2166, 0.976, 0.1967, 0.9793, 0.1924, 0.9812, 0.2163, 0.9673, 0.2164, 0.9637, 0.216, 0.9665, 0.1932, 0.9693, 0.1964, 0.9911, 0.1873, 0.9937, 0.2154, 0.9812, 0.2163, 0.9793, 0.1924, 0.9551, 0.1881, 0.9665, 0.1932, 0.9637, 0.216, 0.9518, 0.2147, 0.9793, 0.1924, 0.9761, 0.1809, 0.9812, 0.1698, 0.9911, 0.1873, 0.9665, 0.1932, 0.9551, 0.1881, 0.9644, 0.1711, 0.9695, 0.1803, 0.9717, 0.3314, 0.9518, 0.3328, 0.9518, 0.3277, 0.9722, 0.328, 0.9721, 0.3247, 0.9722, 0.328, 0.9518, 0.3277, 0.9521, 0.3227, 0.9722, 0.328, 0.9721, 0.3247, 0.9752, 0.3218, 0.9763, 0.3279, 0.9717, 0.3314, 0.9722, 0.328, 0.9763, 0.3279, 0.976, 0.3346, 0.9763, 0.3279, 0.9752, 0.3218, 0.9881, 0.3249, 0.988, 0.328, 0.976, 0.3346, 0.9763, 0.3279, 0.988, 0.328, 0.9875, 0.3314, 0.988, 0.328, 0.9881, 0.3249, 0.9973, 0.3197, 0.9999, 0.3282, 0.9875, 0.3314, 0.988, 0.328, 0.9999, 0.3282, 0.9986, 0.3366, 0.9518, 0.3328, 0.9717, 0.3314, 0.976, 0.3346, 0.9521, 0.3366, 0.9521, 0.3227, 0.9525, 0.319, 0.9752, 0.3218, 0.9721, 0.3247, 0.9811, 0.3465, 0.953, 0.3491, 0.9521, 0.3366, 0.976, 0.3346, 0.9803, 0.3105, 0.9752, 0.3218, 0.9525, 0.319, 0.9537, 0.3072, 0.976, 0.3346, 0.9875, 0.3314, 0.9986, 0.3366, 0.9811, 0.3465, 0.9752, 0.3218, 0.9803, 0.3105, 0.9973, 0.3197, 0.9881, 0.3249, 0.9717, 0.1506, 0.9518, 0.152, 0.9518, 0.1469, 0.9722, 0.1472, 0.9721, 0.1439, 0.9722, 0.1472, 0.9518, 0.1469, 0.9521, 0.1419, 0.9722, 0.1472, 0.9721, 0.1439, 0.9752, 0.1411, 0.9763, 0.1472, 0.9717, 0.1506, 0.9722, 0.1472, 0.9763, 0.1472, 0.976, 0.1539, 0.9763, 0.1472, 0.9752, 0.1411, 0.9881, 0.1441, 0.988, 0.1473, 0.976, 0.1539, 0.9763, 0.1472, 0.988, 0.1473, 0.9875, 0.1507, 0.988, 0.1473, 0.9881, 0.1441, 0.9973, 0.139, 0.9999, 0.1475, 0.9875, 0.1507, 0.988, 0.1473, 0.9999, 0.1475, 0.9986, 0.1558, 0.9518, 0.152, 0.9717, 0.1506, 0.976, 0.1539, 0.9521, 0.1558, 0.9521, 0.1419, 0.9525, 0.1383, 0.9752, 0.1411, 0.9721, 0.1439, 0.9811, 0.1657, 0.953, 0.1683, 0.9521, 0.1558, 0.976, 0.1539, 0.9803, 0.1297, 0.9752, 0.1411, 0.9525, 0.1383, 0.9537, 0.1264, 0.976, 0.1539, 0.9875, 0.1507, 0.9986, 0.1558, 0.9811, 0.1657, 0.9752, 0.1411, 0.9803, 0.1297, 0.9973, 0.139, 0.9881, 0.1441, 0.9717, 0.1085, 0.9518, 0.1099, 0.9518, 0.1048, 0.9722, 0.1051, 0.9721, 0.1018, 0.9722, 0.1051, 0.9518, 0.1048, 0.9521, 0.09977, 0.9722, 0.1051, 0.9721, 0.1018, 0.9752, 0.09895, 0.9763, 0.1051, 0.9717, 0.1085, 0.9722, 0.1051, 0.9763, 0.1051, 0.976, 0.1118, 0.9763, 0.1051, 0.9752, 0.09895, 0.9881, 0.102, 0.988, 0.1051, 0.976, 0.1118, 0.9763, 0.1051, 0.988, 0.1051, 0.9875, 0.1086, 0.988, 0.1051, 0.9881, 0.102, 0.9973, 0.09685, 0.9999, 0.1053, 0.9875, 0.1086, 0.988, 0.1051, 0.9999, 0.1053, 0.9986, 0.1137, 0.9518, 0.1099, 0.9717, 0.1085, 0.976, 0.1118, 0.9521, 0.1137, 0.9521, 0.09977, 0.9525, 0.09616, 0.9752, 0.09895, 0.9721, 0.1018, 0.9811, 0.1236, 0.953, 0.1262, 0.9521, 0.1137, 0.976, 0.1118, 0.9803, 0.08757, 0.9752, 0.09895, 0.9525, 0.09616, 0.9537, 0.08434, 0.976, 0.1118, 0.9875, 0.1086, 0.9986, 0.1137, 0.9811, 0.1236, 0.9752, 0.09895, 0.9803, 0.08757, 0.9973, 0.09685, 0.9881, 0.102, 0.9717, 0.06637, 0.9518, 0.06781, 0.9518, 0.06273, 0.9722, 0.06302, 0.9721, 0.0597, 0.9722, 0.06302, 0.9518, 0.06273, 0.9521, 0.05766, 0.9722, 0.06302, 0.9721, 0.0597, 0.9752, 0.05684, 0.9763, 0.06295, 0.9717, 0.06637, 0.9722, 0.06302, 0.9763, 0.06295, 0.976, 0.06965, 0.9763, 0.06295, 0.9752, 0.05684, 0.9881, 0.05992, 0.988, 0.06305, 0.976, 0.06965, 0.9763, 0.06295, 0.988, 0.06305, 0.9875, 0.06646, 0.988, 0.06305, 0.9881, 0.05992, 0.9973, 0.05475, 0.9999, 0.06324, 0.9875, 0.06646, 0.988, 0.06305, 0.9999, 0.06324, 0.9986, 0.07157, 0.9518, 0.06781, 0.9717, 0.06637, 0.976, 0.06965, 0.9521, 0.07163, 0.9521, 0.05766, 0.9525, 0.05406, 0.9752, 0.05684, 0.9721, 0.0597, 0.9811, 0.08148, 0.953, 0.08408, 0.9521, 0.07163, 0.976, 0.06965, 0.9803, 0.04547, 0.9752, 0.05684, 0.9525, 0.05406, 0.9537, 0.04224, 0.976, 0.06965, 0.9875, 0.06646, 0.9986, 0.07157, 0.9811, 0.08148, 0.9752, 0.05684, 0.9803, 0.04547, 0.9973, 0.05475, 0.9881, 0.05992, 0.98, 0.01784, 0.9999, 0.01639, 0.9999, 0.02148, 0.9795, 0.02119, 0.9797, 0.02451, 0.9795, 0.02119, 0.9999, 0.02148, 0.9997, 0.02654, 0.9795, 0.02119, 0.9797, 0.02451, 0.9765, 0.02737, 0.9754, 0.02125, 0.98, 0.01784, 0.9795, 0.02119, 0.9754, 0.02125, 0.9757, 0.01456, 0.9754, 0.02125, 0.9765, 0.02737, 0.9636, 0.02428, 0.9637, 0.02116, 0.9757, 0.01456, 0.9754, 0.02125, 0.9637, 0.02116, 0.9642, 0.01775, 0.9637, 0.02116, 0.9636, 0.02428, 0.9544, 0.02946, 0.9518, 0.02097, 0.9642, 0.01775, 0.9637, 0.02116, 0.9518, 0.02097, 0.9531, 0.01264, 0.9999, 0.01639, 0.98, 0.01784, 0.9757, 0.01456, 0.9996, 0.01258, 0.9997, 0.02654, 0.9993, 0.03015, 0.9765, 0.02737, 0.9797, 0.02451, 0.9706, 0.002724, 0.9987, 0.0001314, 0.9996, 0.01258, 0.9757, 0.01456, 0.9714, 0.03874, 0.9765, 0.02737, 0.9993, 0.03015, 0.998, 0.04197, 0.9757, 0.01456, 0.9642, 0.01775, 0.9531, 0.01264, 0.9706, 0.002724, 0.9765, 0.02737, 0.9714, 0.03874, 0.9544, 0.02946, 0.9636, 0.02428, 0.976, 0.245, 0.9774, 0.2649, 0.9723, 0.2649, 0.9726, 0.2445, 0.9693, 0.2446, 0.9726, 0.2445, 0.9723, 0.2649, 0.9673, 0.2646, 0.9726, 0.2445, 0.9693, 0.2446, 0.9665, 0.2415, 0.9726, 0.2404, 0.976, 0.245, 0.9726, 0.2445, 0.9726, 0.2404, 0.9793, 0.2407, 0.9726, 0.2404, 0.9665, 0.2415, 0.9695, 0.2286, 0.9727, 0.2287, 0.9793, 0.2407, 0.9726, 0.2404, 0.9727, 0.2287, 0.9761, 0.2292, 0.9727, 0.2287, 0.9695, 0.2286, 0.9644, 0.2194, 0.9729, 0.2168, 0.9761, 0.2292, 0.9727, 0.2287, 0.9729, 0.2168, 0.9812, 0.2181, 0.9774, 0.2649, 0.976, 0.245, 0.9793, 0.2407, 0.9812, 0.2646, 0.9673, 0.2646, 0.9637, 0.2642, 0.9665, 0.2415, 0.9693, 0.2446, 0.9911, 0.2356, 0.9937, 0.2637, 0.9812, 0.2646, 0.9793, 0.2407, 0.9551, 0.2364, 0.9665, 0.2415, 0.9637, 0.2642, 0.9518, 0.263, 0.9793, 0.2407, 0.9761, 0.2292, 0.9812, 0.2181, 0.9911, 0.2356, 0.9665, 0.2415, 0.9551, 0.2364, 0.9644, 0.2194, 0.9695, 0.2286])
me_circle.use_remesh_preserve_volume = False
me_circle.use_remesh_preserve_attributes = False
me_circle.use_mirror_vertex_groups = False
me_circle.update()

# ---- objects
ob_portal = bpy.data.objects.new('Portal', me_circle)

# ---- transforms, parenting, visibility, modifiers, constraints
ob_portal.location = (0.0, 0.0, 0.0)
ob_portal.rotation_euler = (1.571, 2.22e-16, 2.22e-16)
ob_portal.lineart.crease_threshold = 0.0

# ---- collection membership
col_collection_1.objects.link(ob_portal)

# ---- scene / render settings (as saved in the file)
scene.frame_start = 1; scene.frame_end = 250; scene.frame_set(1)
scene.render.engine = 'BLENDER_EEVEE_NEXT'
scene.render.resolution_percentage = 50
scene.render.dither_intensity = 0.0
scene.cycles.use_denoising = False
scene.cycles.samples = 10
scene.cycles.sampling_pattern = 'TABULATED_SOBOL'
scene.cycles.light_sampling_threshold = 0.0
scene.cycles.use_adaptive_sampling = False
scene.cycles.use_light_tree = False
scene.cycles.blur_glossy = 0.0
scene.cycles.pixel_filter_type = 'GAUSSIAN'
scene.cycles.sample_clamp_indirect = 0.0
scene.view_settings.view_transform = 'Standard'
bpy.context.view_layer.update()

# ---- added for rendering (the .blend has no active camera and no usable light): camera, sun
cam_auto = bpy.data.cameras.new('AutoCamera')
cam_auto.lens = 50.0
cam_auto.sensor_width = 36.0
cam_auto.clip_end = 1000.0
ob_auto_camera = bpy.data.objects.new('AutoCamera', cam_auto)
scene.collection.objects.link(ob_auto_camera)
ob_auto_camera.location = (2.61883, -3.19651, 2.09507)
ob_auto_camera.rotation_euler = (1.09748, -7.21219e-08, 0.694738)
scene.camera = ob_auto_camera
light_auto_sun = bpy.data.lights.new('AutoSun', 'SUN')
light_auto_sun.energy = 3.0
light_auto_sun.angle = 0.0523599
ob_auto_sun = bpy.data.objects.new('AutoSun', light_auto_sun)
scene.collection.objects.link(ob_auto_sun)
ob_auto_sun.rotation_euler = (0.872665, 0.174533, 0.523599)
bpy.context.view_layer.update()
